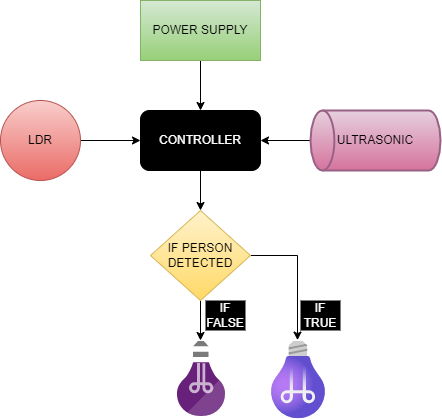

The diagram above was exported from draw.io. Its source (the exported page's mxGraphModel, read from the mxfile embedded in the PNG):
<mxGraphModel dx="782" dy="507" grid="0" gridSize="10" guides="1" tooltips="1" connect="1" arrows="1" fold="1" page="1" pageScale="1" pageWidth="850" pageHeight="1100" math="0" shadow="0">
  <root>
    <mxCell id="0" />
    <mxCell id="1" parent="0" />
    <mxCell id="RWLoQzFhQBPst9P9Ebib-8" value="" style="edgeStyle=orthogonalEdgeStyle;rounded=0;orthogonalLoop=1;jettySize=auto;html=1;" edge="1" parent="1" source="RWLoQzFhQBPst9P9Ebib-1" target="RWLoQzFhQBPst9P9Ebib-2">
      <mxGeometry relative="1" as="geometry" />
    </mxCell>
    <mxCell id="RWLoQzFhQBPst9P9Ebib-1" value="POWER SUPPLY" style="rounded=0;whiteSpace=wrap;html=1;fillColor=#d5e8d4;strokeColor=#82b366;gradientColor=#97d077;" vertex="1" parent="1">
      <mxGeometry x="340" y="40" width="120" height="60" as="geometry" />
    </mxCell>
    <mxCell id="RWLoQzFhQBPst9P9Ebib-9" value="" style="edgeStyle=orthogonalEdgeStyle;rounded=0;orthogonalLoop=1;jettySize=auto;html=1;" edge="1" parent="1" source="RWLoQzFhQBPst9P9Ebib-2" target="RWLoQzFhQBPst9P9Ebib-3">
      <mxGeometry relative="1" as="geometry" />
    </mxCell>
    <mxCell id="RWLoQzFhQBPst9P9Ebib-2" value="CONTROLLER" style="rounded=1;whiteSpace=wrap;html=1;fillColor=#000000;fontColor=#FFFFFF;" vertex="1" parent="1">
      <mxGeometry x="340" y="150" width="120" height="60" as="geometry" />
    </mxCell>
    <mxCell id="RWLoQzFhQBPst9P9Ebib-12" style="edgeStyle=orthogonalEdgeStyle;rounded=0;orthogonalLoop=1;jettySize=auto;html=1;entryX=0.5;entryY=1.005;entryDx=0;entryDy=0;entryPerimeter=0;" edge="1" parent="1" source="RWLoQzFhQBPst9P9Ebib-3" target="RWLoQzFhQBPst9P9Ebib-6">
      <mxGeometry relative="1" as="geometry">
        <mxPoint x="560" y="300" as="targetPoint" />
      </mxGeometry>
    </mxCell>
    <mxCell id="RWLoQzFhQBPst9P9Ebib-13" value="" style="edgeStyle=orthogonalEdgeStyle;rounded=0;orthogonalLoop=1;jettySize=auto;html=1;" edge="1" parent="1" source="RWLoQzFhQBPst9P9Ebib-3" target="RWLoQzFhQBPst9P9Ebib-7">
      <mxGeometry relative="1" as="geometry" />
    </mxCell>
    <mxCell id="RWLoQzFhQBPst9P9Ebib-3" value="IF PERSON DETECTED" style="rhombus;whiteSpace=wrap;html=1;fillColor=#fff2cc;gradientColor=#ffd966;strokeColor=#d6b656;" vertex="1" parent="1">
      <mxGeometry x="350" y="250" width="100" height="90" as="geometry" />
    </mxCell>
    <mxCell id="RWLoQzFhQBPst9P9Ebib-11" value="" style="edgeStyle=orthogonalEdgeStyle;rounded=0;orthogonalLoop=1;jettySize=auto;html=1;" edge="1" parent="1" source="RWLoQzFhQBPst9P9Ebib-4" target="RWLoQzFhQBPst9P9Ebib-2">
      <mxGeometry relative="1" as="geometry" />
    </mxCell>
    <mxCell id="RWLoQzFhQBPst9P9Ebib-4" value="LDR" style="ellipse;whiteSpace=wrap;html=1;aspect=fixed;fillColor=#f8cecc;gradientColor=#ea6b66;strokeColor=#b85450;" vertex="1" parent="1">
      <mxGeometry x="200" y="140" width="80" height="80" as="geometry" />
    </mxCell>
    <mxCell id="RWLoQzFhQBPst9P9Ebib-10" value="" style="edgeStyle=orthogonalEdgeStyle;rounded=0;orthogonalLoop=1;jettySize=auto;html=1;" edge="1" parent="1" target="RWLoQzFhQBPst9P9Ebib-2">
      <mxGeometry relative="1" as="geometry">
        <mxPoint x="530" y="180" as="sourcePoint" />
      </mxGeometry>
    </mxCell>
    <mxCell id="RWLoQzFhQBPst9P9Ebib-6" value="" style="aspect=fixed;html=1;points=[];align=center;image;fontSize=12;image=img/lib/azure2/devops/Application_Insights.svg;rotation=-180;" vertex="1" parent="1">
      <mxGeometry x="470" y="380" width="54" height="77.32" as="geometry" />
    </mxCell>
    <mxCell id="RWLoQzFhQBPst9P9Ebib-7" value="" style="sketch=0;aspect=fixed;html=1;points=[];align=center;image;fontSize=12;image=img/lib/mscae/Application_Insights.svg;rotation=-180;" vertex="1" parent="1">
      <mxGeometry x="376" y="380" width="48" height="75" as="geometry" />
    </mxCell>
    <mxCell id="RWLoQzFhQBPst9P9Ebib-17" value="ULTRASONIC" style="strokeWidth=2;html=1;shape=mxgraph.flowchart.direct_data;whiteSpace=wrap;flipH=1;fillColor=#e6d0de;gradientColor=#d5739d;strokeColor=#996185;" vertex="1" parent="1">
      <mxGeometry x="510" y="150" width="130" height="60" as="geometry" />
    </mxCell>
    <mxCell id="RWLoQzFhQBPst9P9Ebib-18" value="IF TRUE" style="text;html=1;strokeColor=none;fillColor=#000000;align=center;verticalAlign=middle;whiteSpace=wrap;rounded=0;fontColor=#FFFFFF;" vertex="1" parent="1">
      <mxGeometry x="500" y="340" width="40" height="30" as="geometry" />
    </mxCell>
    <mxCell id="RWLoQzFhQBPst9P9Ebib-19" value="IF FALSE" style="text;html=1;strokeColor=none;fillColor=#000000;align=center;verticalAlign=middle;whiteSpace=wrap;rounded=0;fontColor=#FFFFFF;" vertex="1" parent="1">
      <mxGeometry x="405" y="340" width="40" height="30" as="geometry" />
    </mxCell>
  </root>
</mxGraphModel>